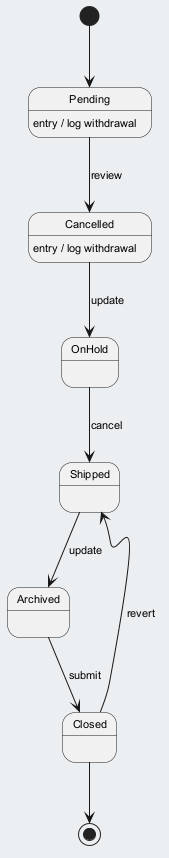

The diagram above was rendered by PlantUML. Its source (embedded in the PNG):
@startuml
skinparam backgroundColor #ECEFF1
skinparam classBackgroundColor #FFFFFF
skinparam classBorderColor #455A64
skinparam defaultFontSize 11
[*] --> Pending
Pending --> Cancelled : review
Pending : entry / log withdrawal
Cancelled --> OnHold : update
Cancelled : entry / log withdrawal
OnHold --> Shipped : cancel
Shipped --> Archived : update
Archived --> Closed : submit
Closed --> Shipped : revert
Closed --> [*]
@enduml